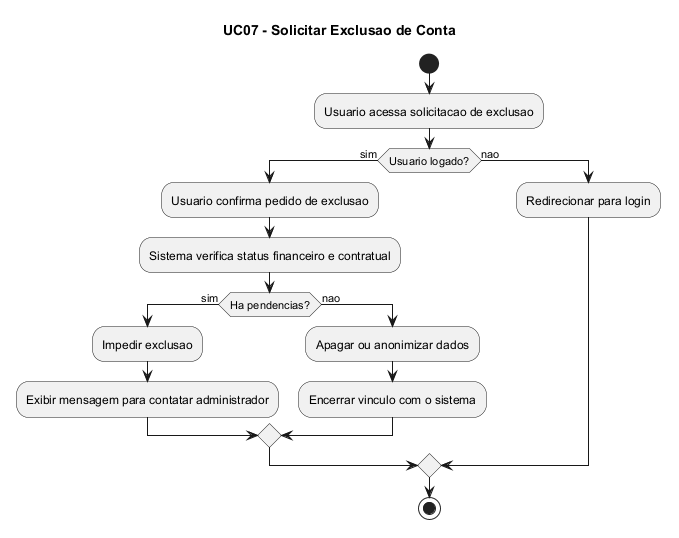

The diagram above was rendered by PlantUML. Its source (embedded in the PNG):
@startuml
title UC07 - Solicitar Exclusao de Conta

start
:Usuario acessa solicitacao de exclusao;

if (Usuario logado?) then (sim)
  :Usuario confirma pedido de exclusao;
  :Sistema verifica status financeiro e contratual;
  if (Ha pendencias?) then (sim)
    :Impedir exclusao;
    :Exibir mensagem para contatar administrador;
  else (nao)
    :Apagar ou anonimizar dados;
    :Encerrar vinculo com o sistema;
  endif
else (nao)
  :Redirecionar para login;
endif

stop
@enduml